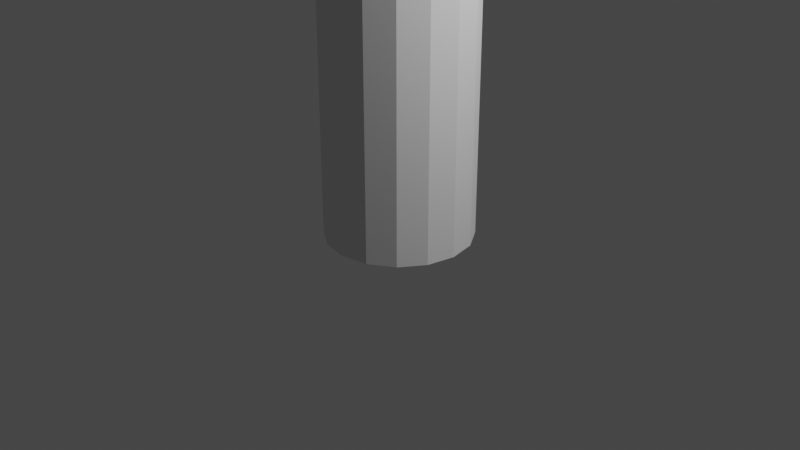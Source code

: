 # Source: log.blend  (saved by Blender 2.80.75; exported with 4.5.12 LTS)
import bpy
from mathutils import Matrix  # noqa: F401  (used for matrix-valued properties, if any)

bpy.ops.wm.read_factory_settings(use_empty=True)
scene = bpy.context.scene
scene.name = 'Scene'

# ---- collections
col_collection = bpy.data.collections.new('Collection'); scene.collection.children.link(col_collection)

# ---- world
world_world = bpy.data.worlds.new('World'); scene.world = world_world
world_world.use_nodes = True; world_world.node_tree.nodes.clear()
_N = world_world.node_tree.nodes; _L = world_world.node_tree.links
n0 = _N.new('ShaderNodeOutputWorld'); n0.name = 'World Output'; n0.location = (300, 300)
n1 = _N.new('ShaderNodeBackground'); n1.name = 'Background'; n1.location = (10, 300)
n1.inputs[0].default_value = (0.05088, 0.05088, 0.05088, 1.0)
_L.new(n1.outputs[0], n0.inputs[0])
n0.is_active_output = True
world_world.color = (0.05088, 0.05088, 0.05088)
world_world.use_sun_shadow = False
world_world.sun_shadow_jitter_overblur = 0.0

# ---- cameras
cam_camera = bpy.data.cameras.new('Camera')
cam_camera.clip_end = 100.0
cam_camera.ortho_scale = 7.314

# ---- lights
light_light = bpy.data.lights.new('Light', 'POINT')
light_light.transmission_factor = 0.0
light_light.energy = 1000.0
light_light.shadow_soft_size = 0.1
light_light.shadow_maximum_resolution = 0.006
light_light.use_absolute_resolution = True

# ---- meshes
me_cylinder_003 = bpy.data.meshes.new('Cylinder.003')
me_cylinder_003.from_pydata([(-1.114e-08, 0.9389, -1.0), (-1.114e-08, 0.9389, 1.0), (0.3593, 0.8674, -1.0), (0.3593, 0.8674, 1.0), (0.6639, 0.6639, -1.0), (0.6639, 0.6639, 1.0), (0.8674, 0.3593, -1.0), (0.8674, 0.3593, 1.0), (0.9389, -4.418e-08, -1.0), (0.9389, -4.418e-08, 1.0), (0.8674, -0.3593, -1.0), (0.8674, -0.3593, 1.0), (0.6639, -0.6639, -1.0), (0.6639, -0.6639, 1.0), (0.3593, -0.8674, -1.0), (0.3593, -0.8674, 1.0), (1.413e-07, -0.9389, -1.0), (1.413e-07, -0.9389, 1.0), (-0.3593, -0.8674, -1.0), (-0.3593, -0.8674, 1.0), (-0.6639, -0.6639, -1.0), (-0.6639, -0.6639, 1.0), (-0.8674, -0.3593, -1.0), (-0.8674, -0.3593, 1.0), (-0.9389, 7.749e-09, -1.0), (-0.9389, 7.749e-09, 1.0), (-0.8674, 0.3593, -1.0), (-0.8674, 0.3593, 1.0), (-0.6639, 0.6639, -1.0), (-0.6639, 0.6639, 1.0), (-0.3593, 0.8674, -1.0), (-0.3593, 0.8674, 1.0), (0.0, 1.0, -1.0), (0.3827, 0.9239, -1.0), (0.3827, 0.9239, 1.0), (0.0, 1.0, 1.0), (0.7071, 0.7071, -1.0), (0.7071, 0.7071, 1.0), (0.9239, 0.3827, -1.0), (0.9239, 0.3827, 1.0), (1.0, -4.371e-08, -1.0), (1.0, -4.371e-08, 1.0), (0.9239, -0.3827, -1.0), (0.9239, -0.3827, 1.0), (0.7071, -0.7071, -1.0), (0.7071, -0.7071, 1.0), (0.3827, -0.9239, -1.0), (0.3827, -0.9239, 1.0), (1.51e-07, -1.0, -1.0), (1.51e-07, -1.0, 1.0), (-0.3827, -0.9239, -1.0), (-0.3827, -0.9239, 1.0), (-0.7071, -0.7071, -1.0), (-0.7071, -0.7071, 1.0), (-0.9239, -0.3827, -1.0), (-0.9239, -0.3827, 1.0), (-1.0, 1.192e-08, -1.0), (-1.0, 1.192e-08, 1.0), (-0.9239, 0.3827, -1.0), (-0.9239, 0.3827, 1.0), (-0.7071, 0.7071, -1.0), (-0.7071, 0.7071, 1.0), (-0.3827, 0.9239, -1.0), (-0.3827, 0.9239, 1.0), (0.3593, 0.8674, 0.988), (-1.063e-08, 0.9389, 0.988), (0.6639, 0.6639, 0.988), (0.8674, 0.3593, 0.988), (0.9389, -4.418e-08, 0.988), (0.8674, -0.3593, 0.988), (0.6639, -0.6639, 0.988), (0.3593, -0.8674, 0.988), (1.418e-07, -0.9389, 0.988), (-0.3593, -0.8674, 0.988), (-0.6639, -0.6639, 0.988), (-0.8674, -0.3593, 0.988), (-0.9389, 7.749e-09, 0.988), (-0.8674, 0.3593, 0.988), (-0.6639, 0.6639, 0.988), (-0.3593, 0.8674, 0.988), (-4.532e-09, 0.9389, -0.9844), (0.3593, 0.8674, -0.9844), (0.6639, 0.6639, -0.9844), (0.8674, 0.3593, -0.9844), (0.9389, -4.418e-08, -0.9844), (0.8674, -0.3593, -0.9844), (0.6639, -0.6639, -0.9844), (0.3593, -0.8674, -0.9844), (1.479e-07, -0.9389, -0.9844), (-0.3593, -0.8674, -0.9844), (-0.6639, -0.6639, -0.9844), (-0.8674, -0.3593, -0.9844), (-0.9389, 7.749e-09, -0.9844), (-0.8674, 0.3593, -0.9844), (-0.6639, 0.6639, -0.9844), (-0.3593, 0.8674, -0.9844), (0.0, 1.0, 0.3422), (0.3827, 0.9239, 0.3422), (0.7071, 0.7071, 0.3422), (0.9239, 0.3827, 0.3422), (1.0, -4.371e-08, 0.3422), (0.9239, -0.3827, 0.3422), (0.7071, -0.7071, 0.3422), (0.3827, -0.9239, 0.3422), (1.51e-07, -1.0, 0.3422), (-0.3827, -0.9239, 0.3422), (-0.7071, -0.7071, 0.3422), (-0.9239, -0.3827, 0.3422), (-1.0, 1.192e-08, 0.3422), (-0.9239, 0.3827, 0.3422), (-0.7071, 0.7071, 0.3422), (-0.3827, 0.9239, 0.3422), (0.3827, 0.9239, 0.08432), (0.7071, 0.7071, 0.08432), (0.9239, 0.3827, 0.08432), (1.0, -4.371e-08, 0.08432), (0.9239, -0.3827, 0.08432), (0.7071, -0.7071, 0.08432), (0.3827, -0.9239, 0.08432), (1.51e-07, -1.0, 0.08432), (-0.3827, -0.9239, 0.08432), (-0.7071, -0.7071, 0.08432), (-0.9239, -0.3827, 0.08432), (-1.0, 1.192e-08, 0.08432), (-0.9239, 0.3827, 0.08432), (-0.7071, 0.7071, 0.08432), (-0.3827, 0.9239, 0.08432), (0.0, 1.0, 0.08432), (0.3827, 0.9239, -0.147), (0.7071, 0.7071, -0.147), (0.9239, 0.3827, -0.147), (1.0, -4.371e-08, -0.147), (0.9239, -0.3827, -0.147), (0.7071, -0.7071, -0.147), (0.3827, -0.9239, -0.147), (1.51e-07, -1.0, -0.147), (-0.3827, -0.9239, -0.147), (-0.7071, -0.7071, -0.147), (-0.9239, -0.3827, -0.147), (-1.0, 1.192e-08, -0.147), (-0.9239, 0.3827, -0.147), (-0.7071, 0.7071, -0.147), (-0.3827, 0.9239, -0.147), (0.0, 1.0, -0.147), (0.3827, 0.9239, -0.3085), (0.7071, 0.7071, -0.3085), (0.9239, 0.3827, -0.3085), (1.0, -4.371e-08, -0.3085), (0.9239, -0.3827, -0.3085), (0.7071, -0.7071, -0.3085), (0.3827, -0.9239, -0.3085), (1.51e-07, -1.0, -0.3085), (-0.3827, -0.9239, -0.3085), (-0.7071, -0.7071, -0.3085), (-0.9239, -0.3827, -0.3085), (-1.0, 1.192e-08, -0.3085), (-0.9239, 0.3827, -0.3085), (-0.7071, 0.7071, -0.3085), (-0.3827, 0.9239, -0.3085), (0.0, 1.0, -0.3085), (-0.667, 0.667, -0.147), (-0.3512, 0.8767, -0.147), (-0.8715, 0.361, -0.147), (-0.9433, 7.535e-09, -0.147), (-0.8682, -0.3716, -0.147), (-0.9433, -0.00161, -0.3085), (-0.8715, 0.361, -0.3085), (-0.6659, 0.6681, -0.3085)], [], [(96, 35, 34, 97), (97, 34, 37, 98), (98, 37, 39, 99), (99, 39, 41, 100), (100, 41, 43, 101), (101, 43, 45, 102), (102, 45, 47, 103), (103, 47, 49, 104), (104, 49, 51, 105), (105, 51, 53, 106), (106, 53, 55, 107), (107, 55, 57, 108), (108, 57, 59, 109), (109, 59, 61, 110), (15, 13, 70, 71), (110, 61, 63, 111), (111, 63, 35, 96), (28, 30, 95, 94), (2, 0, 32, 33), (1, 3, 34, 35), (4, 2, 33, 36), (3, 5, 37, 34), (6, 4, 36, 38), (5, 7, 39, 37), (8, 6, 38, 40), (7, 9, 41, 39), (10, 8, 40, 42), (9, 11, 43, 41), (12, 10, 42, 44), (11, 13, 45, 43), (14, 12, 44, 46), (13, 15, 47, 45), (16, 14, 46, 48), (15, 17, 49, 47), (18, 16, 48, 50), (17, 19, 51, 49), (20, 18, 50, 52), (19, 21, 53, 51), (22, 20, 52, 54), (21, 23, 55, 53), (24, 22, 54, 56), (23, 25, 57, 55), (26, 24, 56, 58), (25, 27, 59, 57), (28, 26, 58, 60), (27, 29, 61, 59), (30, 28, 60, 62), (29, 31, 63, 61), (0, 30, 62, 32), (31, 1, 35, 63), (64, 65, 79, 78, 77, 76, 75, 74, 73, 72, 71, 70, 69, 68, 67, 66), (23, 21, 74, 75), (31, 29, 78, 79), (9, 7, 67, 68), (17, 15, 71, 72), (25, 23, 75, 76), (3, 1, 65, 64), (1, 31, 79, 65), (11, 9, 68, 69), (19, 17, 72, 73), (27, 25, 76, 77), (5, 3, 64, 66), (13, 11, 69, 70), (21, 19, 73, 74), (29, 27, 77, 78), (7, 5, 66, 67), (80, 81, 82, 83, 84, 85, 86, 87, 88, 89, 90, 91, 92, 93, 94, 95), (6, 8, 84, 83), (14, 16, 88, 87), (22, 24, 92, 91), (0, 2, 81, 80), (30, 0, 80, 95), (8, 10, 85, 84), (16, 18, 89, 88), (24, 26, 93, 92), (2, 4, 82, 81), (10, 12, 86, 85), (18, 20, 90, 89), (26, 28, 94, 93), (4, 6, 83, 82), (12, 14, 87, 86), (20, 22, 91, 90), (126, 111, 96, 127), (125, 110, 111, 126), (124, 109, 110, 125), (123, 108, 109, 124), (122, 107, 108, 123), (121, 106, 107, 122), (120, 105, 106, 121), (119, 104, 105, 120), (118, 103, 104, 119), (117, 102, 103, 118), (116, 101, 102, 117), (115, 100, 101, 116), (114, 99, 100, 115), (113, 98, 99, 114), (112, 97, 98, 113), (127, 96, 97, 112), (143, 127, 112, 128), (128, 112, 113, 129), (129, 113, 114, 130), (130, 114, 115, 131), (131, 115, 116, 132), (132, 116, 117, 133), (133, 117, 118, 134), (134, 118, 119, 135), (135, 119, 120, 136), (136, 120, 121, 137), (137, 121, 122, 138), (138, 122, 123, 139), (139, 123, 124, 140), (140, 124, 125, 141), (141, 125, 126, 142), (142, 126, 127, 143), (158, 142, 143, 159), (142, 157, 167, 161), (141, 142, 161, 160), (157, 156, 166, 167), (139, 140, 162, 163), (153, 137, 138, 154), (152, 136, 137, 153), (151, 135, 136, 152), (150, 134, 135, 151), (149, 133, 134, 150), (148, 132, 133, 149), (147, 131, 132, 148), (146, 130, 131, 147), (145, 129, 130, 146), (144, 128, 129, 145), (159, 143, 128, 144), (32, 159, 144, 33), (33, 144, 145, 36), (36, 145, 146, 38), (38, 146, 147, 40), (40, 147, 148, 42), (42, 148, 149, 44), (44, 149, 150, 46), (46, 150, 151, 48), (48, 151, 152, 50), (50, 152, 153, 52), (52, 153, 154, 54), (54, 154, 155, 56), (56, 155, 156, 58), (58, 156, 157, 60), (60, 157, 158, 62), (62, 158, 159, 32), (158, 157, 142), (154, 138, 155), (167, 160, 161), (166, 162, 160, 167), (165, 163, 162, 166), (164, 163, 165), (138, 139, 163, 164), (140, 141, 160, 162), (156, 155, 165, 166), (155, 138, 164, 165)])
_uv = me_cylinder_003.uv_layers.new(name='UVMap')
_uv.uv.foreach_set('vector', [1.0, 0.8356, 1.0, 1.0, 0.9375, 1.0, 0.9375, 0.8356, 0.9375, 0.8356, 0.9375, 1.0, 0.875, 1.0, 0.875, 0.8356, 0.875, 0.8356, 0.875, 1.0, 0.8125, 1.0, 0.8125, 0.8356, 0.8125, 0.8356, 0.8125, 1.0, 0.75, 1.0, 0.75, 0.8356, 0.75, 0.8356, 0.75, 1.0, 0.6875, 1.0, 0.6875, 0.8356, 0.6875, 0.8356, 0.6875, 1.0, 0.625, 1.0, 0.625, 0.8356, 0.625, 0.8356, 0.625, 1.0, 0.5625, 1.0, 0.5625, 0.8356, 0.5625, 0.8356, 0.5625, 1.0, 0.5, 1.0, 0.5, 0.8356, 0.5, 0.8356, 0.5, 1.0, 0.4375, 1.0, 0.4375, 0.8356, 0.4375, 0.8356, 0.4375, 1.0, 0.375, 1.0, 0.375, 0.8356, 0.375, 0.8356, 0.375, 1.0, 0.3125, 1.0, 0.3125, 0.8356, 0.3125, 0.8356, 0.3125, 1.0, 0.25, 1.0, 0.25, 0.8356, 0.25, 0.8356, 0.25, 1.0, 0.1875, 1.0, 0.1875, 0.8356, 0.1875, 0.8356, 0.1875, 1.0, 0.125, 1.0, 0.125, 0.8356, 0.3362, 0.04181, 0.4093, 0.09066, 0.4093, 0.09066, 0.3362, 0.04181, 0.125, 0.8356, 0.125, 1.0, 0.0625, 1.0, 0.0625, 0.8356, 0.0625, 0.8356, 0.0625, 1.0, 0.0, 1.0, 0.0, 0.8356, 0.5907, 0.4093, 0.6638, 0.4582, 0.6638, 0.4582, 0.5907, 0.4093, 0.8362, 0.4582, 0.75, 0.4753, 0.75, 0.49, 0.8418, 0.4717, 0.25, 0.4753, 0.3362, 0.4582, 0.3418, 0.4717, 0.25, 0.49, 0.9093, 0.4093, 0.8362, 0.4582, 0.8418, 0.4717, 0.9197, 0.4197, 0.3362, 0.4582, 0.4093, 0.4093, 0.4197, 0.4197, 0.3418, 0.4717, 0.9582, 0.3362, 0.9093, 0.4093, 0.9197, 0.4197, 0.9717, 0.3418, 0.4093, 0.4093, 0.4582, 0.3362, 0.4717, 0.3418, 0.4197, 0.4197, 0.9753, 0.25, 0.9582, 0.3362, 0.9717, 0.3418, 0.99, 0.25, 0.4582, 0.3362, 0.4753, 0.25, 0.49, 0.25, 0.4717, 0.3418, 0.9582, 0.1638, 0.9753, 0.25, 0.99, 0.25, 0.9717, 0.1582, 0.4753, 0.25, 0.4582, 0.1638, 0.4717, 0.1582, 0.49, 0.25, 0.9093, 0.09066, 0.9582, 0.1638, 0.9717, 0.1582, 0.9197, 0.08029, 0.4582, 0.1638, 0.4093, 0.09066, 0.4197, 0.08029, 0.4717, 0.1582, 0.8362, 0.04181, 0.9093, 0.09066, 0.9197, 0.08029, 0.8418, 0.02827, 0.4093, 0.09066, 0.3362, 0.04181, 0.3418, 0.02827, 0.4197, 0.08029, 0.75, 0.02466, 0.8362, 0.04181, 0.8418, 0.02827, 0.75, 0.01, 0.3362, 0.04181, 0.25, 0.02466, 0.25, 0.01, 0.3418, 0.02827, 0.6638, 0.04181, 0.75, 0.02466, 0.75, 0.01, 0.6582, 0.02827, 0.25, 0.02466, 0.1638, 0.04181, 0.1582, 0.02827, 0.25, 0.01, 0.5907, 0.09066, 0.6638, 0.04181, 0.6582, 0.02827, 0.5803, 0.08029, 0.1638, 0.04181, 0.09066, 0.09066, 0.08029, 0.08029, 0.1582, 0.02827, 0.5418, 0.1638, 0.5907, 0.09066, 0.5803, 0.08029, 0.5283, 0.1582, 0.09066, 0.09066, 0.04181, 0.1638, 0.02827, 0.1582, 0.08029, 0.08029, 0.5247, 0.25, 0.5418, 0.1638, 0.5283, 0.1582, 0.51, 0.25, 0.04181, 0.1638, 0.02466, 0.25, 0.01, 0.25, 0.02827, 0.1582, 0.5418, 0.3362, 0.5247, 0.25, 0.51, 0.25, 0.5283, 0.3418, 0.02466, 0.25, 0.04181, 0.3362, 0.02827, 0.3418, 0.01, 0.25, 0.5907, 0.4093, 0.5418, 0.3362, 0.5283, 0.3418, 0.5803, 0.4197, 0.04181, 0.3362, 0.09066, 0.4093, 0.08029, 0.4197, 0.02827, 0.3418, 0.6638, 0.4582, 0.5907, 0.4093, 0.5803, 0.4197, 0.6582, 0.4717, 0.09066, 0.4093, 0.1638, 0.4582, 0.1582, 0.4717, 0.08029, 0.4197, 0.75, 0.4753, 0.6638, 0.4582, 0.6582, 0.4717, 0.75, 0.49, 0.1638, 0.4582, 0.25, 0.4753, 0.25, 0.49, 0.1582, 0.4717, 0.3362, 0.4582, 0.25, 0.4753, 0.1638, 0.4582, 0.09066, 0.4093, 0.04181, 0.3362, 0.02466, 0.25, 0.04181, 0.1638, 0.09066, 0.09066, 0.1638, 0.04181, 0.25, 0.02466, 0.3362, 0.04181, 0.4093, 0.09066, 0.4582, 0.1638, 0.4753, 0.25, 0.4582, 0.3362, 0.4093, 0.4093, 0.04181, 0.1638, 0.09066, 0.09066, 0.09066, 0.09066, 0.04181, 0.1638, 0.1638, 0.4582, 0.09066, 0.4093, 0.09066, 0.4093, 0.1638, 0.4582, 0.4753, 0.25, 0.4582, 0.3362, 0.4582, 0.3362, 0.4753, 0.25, 0.25, 0.02466, 0.3362, 0.04181, 0.3362, 0.04181, 0.25, 0.02466, 0.02466, 0.25, 0.04181, 0.1638, 0.04181, 0.1638, 0.02466, 0.25, 0.3362, 0.4582, 0.25, 0.4753, 0.25, 0.4753, 0.3362, 0.4582, 0.25, 0.4753, 0.1638, 0.4582, 0.1638, 0.4582, 0.25, 0.4753, 0.4582, 0.1638, 0.4753, 0.25, 0.4753, 0.25, 0.4582, 0.1638, 0.1638, 0.04181, 0.25, 0.02466, 0.25, 0.02466, 0.1638, 0.04181, 0.04181, 0.3362, 0.02466, 0.25, 0.02466, 0.25, 0.04181, 0.3362, 0.4093, 0.4093, 0.3362, 0.4582, 0.3362, 0.4582, 0.4093, 0.4093, 0.4093, 0.09066, 0.4582, 0.1638, 0.4582, 0.1638, 0.4093, 0.09066, 0.09066, 0.09066, 0.1638, 0.04181, 0.1638, 0.04181, 0.09066, 0.09066, 0.09066, 0.4093, 0.04181, 0.3362, 0.04181, 0.3362, 0.09066, 0.4093, 0.4582, 0.3362, 0.4093, 0.4093, 0.4093, 0.4093, 0.4582, 0.3362, 0.75, 0.4753, 0.8362, 0.4582, 0.9093, 0.4093, 0.9582, 0.3362, 0.9753, 0.25, 0.9582, 0.1638, 0.9093, 0.09066, 0.8362, 0.04181, 0.75, 0.02466, 0.6638, 0.04181, 0.5907, 0.09066, 0.5418, 0.1638, 0.5247, 0.25, 0.5418, 0.3362, 0.5907, 0.4093, 0.6638, 0.4582, 0.9582, 0.3362, 0.9753, 0.25, 0.9753, 0.25, 0.9582, 0.3362, 0.8362, 0.04181, 0.75, 0.02466, 0.75, 0.02466, 0.8362, 0.04181, 0.5418, 0.1638, 0.5247, 0.25, 0.5247, 0.25, 0.5418, 0.1638, 0.75, 0.4753, 0.8362, 0.4582, 0.8362, 0.4582, 0.75, 0.4753, 0.6638, 0.4582, 0.75, 0.4753, 0.75, 0.4753, 0.6638, 0.4582, 0.9753, 0.25, 0.9582, 0.1638, 0.9582, 0.1638, 0.9753, 0.25, 0.75, 0.02466, 0.6638, 0.04181, 0.6638, 0.04181, 0.75, 0.02466, 0.5247, 0.25, 0.5418, 0.3362, 0.5418, 0.3362, 0.5247, 0.25, 0.8362, 0.4582, 0.9093, 0.4093, 0.9093, 0.4093, 0.8362, 0.4582, 0.9582, 0.1638, 0.9093, 0.09066, 0.9093, 0.09066, 0.9582, 0.1638, 0.6638, 0.04181, 0.5907, 0.09066, 0.5907, 0.09066, 0.6638, 0.04181, 0.5418, 0.3362, 0.5907, 0.4093, 0.5907, 0.4093, 0.5418, 0.3362, 0.9093, 0.4093, 0.9582, 0.3362, 0.9582, 0.3362, 0.9093, 0.4093, 0.9093, 0.09066, 0.8362, 0.04181, 0.8362, 0.04181, 0.9093, 0.09066, 0.5907, 0.09066, 0.5418, 0.1638, 0.5418, 0.1638, 0.5907, 0.09066, 0.0625, 0.7711, 0.0625, 0.8356, 0.0, 0.8356, 0.0, 0.7711, 0.125, 0.7711, 0.125, 0.8356, 0.0625, 0.8356, 0.0625, 0.7711, 0.1875, 0.7711, 0.1875, 0.8356, 0.125, 0.8356, 0.125, 0.7711, 0.25, 0.7711, 0.25, 0.8356, 0.1875, 0.8356, 0.1875, 0.7711, 0.3125, 0.7711, 0.3125, 0.8356, 0.25, 0.8356, 0.25, 0.7711, 0.375, 0.7711, 0.375, 0.8356, 0.3125, 0.8356, 0.3125, 0.7711, 0.4375, 0.7711, 0.4375, 0.8356, 0.375, 0.8356, 0.375, 0.7711, 0.5, 0.7711, 0.5, 0.8356, 0.4375, 0.8356, 0.4375, 0.7711, 0.5625, 0.7711, 0.5625, 0.8356, 0.5, 0.8356, 0.5, 0.7711, 0.625, 0.7711, 0.625, 0.8356, 0.5625, 0.8356, 0.5625, 0.7711, 0.6875, 0.7711, 0.6875, 0.8356, 0.625, 0.8356, 0.625, 0.7711, 0.75, 0.7711, 0.75, 0.8356, 0.6875, 0.8356, 0.6875, 0.7711, 0.8125, 0.7711, 0.8125, 0.8356, 0.75, 0.8356, 0.75, 0.7711, 0.875, 0.7711, 0.875, 0.8356, 0.8125, 0.8356, 0.8125, 0.7711, 0.9375, 0.7711, 0.9375, 0.8356, 0.875, 0.8356, 0.875, 0.7711, 1.0, 0.7711, 1.0, 0.8356, 0.9375, 0.8356, 0.9375, 0.7711, 1.0, 0.7133, 1.0, 0.7711, 0.9375, 0.7711, 0.9375, 0.7133, 0.9375, 0.7133, 0.9375, 0.7711, 0.875, 0.7711, 0.875, 0.7133, 0.875, 0.7133, 0.875, 0.7711, 0.8125, 0.7711, 0.8125, 0.7133, 0.8125, 0.7133, 0.8125, 0.7711, 0.75, 0.7711, 0.75, 0.7133, 0.75, 0.7133, 0.75, 0.7711, 0.6875, 0.7711, 0.6875, 0.7133, 0.6875, 0.7133, 0.6875, 0.7711, 0.625, 0.7711, 0.625, 0.7133, 0.625, 0.7133, 0.625, 0.7711, 0.5625, 0.7711, 0.5625, 0.7133, 0.5625, 0.7133, 0.5625, 0.7711, 0.5, 0.7711, 0.5, 0.7133, 0.5, 0.7133, 0.5, 0.7711, 0.4375, 0.7711, 0.4375, 0.7133, 0.4375, 0.7133, 0.4375, 0.7711, 0.375, 0.7711, 0.375, 0.7133, 0.375, 0.7133, 0.375, 0.7711, 0.3125, 0.7711, 0.3125, 0.7133, 0.3125, 0.7133, 0.3125, 0.7711, 0.25, 0.7711, 0.25, 0.7133, 0.25, 0.7133, 0.25, 0.7711, 0.1875, 0.7711, 0.1875, 0.7133, 0.1875, 0.7133, 0.1875, 0.7711, 0.125, 0.7711, 0.125, 0.7133, 0.125, 0.7133, 0.125, 0.7711, 0.0625, 0.7711, 0.0625, 0.7133, 0.0625, 0.7133, 0.0625, 0.7711, 0.0, 0.7711, 0.0, 0.7133, 0.0625, 0.6729, 0.0625, 0.7133, 0.0, 0.7133, 0.0, 0.6729, 0.0625, 0.7133, 0.125, 0.6729, 0.125, 0.6729, 0.0625, 0.7133, 0.125, 0.7133, 0.0625, 0.7133, 0.0625, 0.7133, 0.125, 0.7133, 0.125, 0.6729, 0.1875, 0.6729, 0.1875, 0.6729, 0.125, 0.6729, 0.25, 0.7133, 0.1875, 0.7133, 0.1875, 0.7133, 0.25, 0.7133, 0.375, 0.6729, 0.375, 0.7133, 0.3125, 0.7133, 0.3125, 0.6729, 0.4375, 0.6729, 0.4375, 0.7133, 0.375, 0.7133, 0.375, 0.6729, 0.5, 0.6729, 0.5, 0.7133, 0.4375, 0.7133, 0.4375, 0.6729, 0.5625, 0.6729, 0.5625, 0.7133, 0.5, 0.7133, 0.5, 0.6729, 0.625, 0.6729, 0.625, 0.7133, 0.5625, 0.7133, 0.5625, 0.6729, 0.6875, 0.6729, 0.6875, 0.7133, 0.625, 0.7133, 0.625, 0.6729, 0.75, 0.6729, 0.75, 0.7133, 0.6875, 0.7133, 0.6875, 0.6729, 0.8125, 0.6729, 0.8125, 0.7133, 0.75, 0.7133, 0.75, 0.6729, 0.875, 0.6729, 0.875, 0.7133, 0.8125, 0.7133, 0.8125, 0.6729, 0.9375, 0.6729, 0.9375, 0.7133, 0.875, 0.7133, 0.875, 0.6729, 1.0, 0.6729, 1.0, 0.7133, 0.9375, 0.7133, 0.9375, 0.6729, 1.0, 0.5, 1.0, 0.6729, 0.9375, 0.6729, 0.9375, 0.5, 0.9375, 0.5, 0.9375, 0.6729, 0.875, 0.6729, 0.875, 0.5, 0.875, 0.5, 0.875, 0.6729, 0.8125, 0.6729, 0.8125, 0.5, 0.8125, 0.5, 0.8125, 0.6729, 0.75, 0.6729, 0.75, 0.5, 0.75, 0.5, 0.75, 0.6729, 0.6875, 0.6729, 0.6875, 0.5, 0.6875, 0.5, 0.6875, 0.6729, 0.625, 0.6729, 0.625, 0.5, 0.625, 0.5, 0.625, 0.6729, 0.5625, 0.6729, 0.5625, 0.5, 0.5625, 0.5, 0.5625, 0.6729, 0.5, 0.6729, 0.5, 0.5, 0.5, 0.5, 0.5, 0.6729, 0.4375, 0.6729, 0.4375, 0.5, 0.4375, 0.5, 0.4375, 0.6729, 0.375, 0.6729, 0.375, 0.5, 0.375, 0.5, 0.375, 0.6729, 0.3125, 0.6729, 0.3125, 0.5, 0.3125, 0.5, 0.3125, 0.6729, 0.25, 0.6729, 0.25, 0.5, 0.25, 0.5, 0.25, 0.6729, 0.1875, 0.6729, 0.1875, 0.5, 0.1875, 0.5, 0.1875, 0.6729, 0.125, 0.6729, 0.125, 0.5, 0.125, 0.5, 0.125, 0.6729, 0.0625, 0.6729, 0.0625, 0.5, 0.0625, 0.5, 0.0625, 0.6729, 0.0, 0.6729, 0.0, 0.5, 0.0625, 0.6729, 0.125, 0.6729, 0.0625, 0.7133, 0.3125, 0.6729, 0.3125, 0.7133, 0.25, 0.6729, 0.125, 0.6729, 0.125, 0.7133, 0.0625, 0.7133, 0.1875, 0.6729, 0.1875, 0.7133, 0.125, 0.7133, 0.125, 0.6729, 0.25, 0.6729, 0.25, 0.7133, 0.1875, 0.7133, 0.1875, 0.6729, 0.3125, 0.7133, 0.25, 0.7133, 0.25, 0.6729, 0.3125, 0.7133, 0.25, 0.7133, 0.25, 0.7133, 0.3125, 0.7133, 0.1875, 0.7133, 0.125, 0.7133, 0.125, 0.7133, 0.1875, 0.7133, 0.1875, 0.6729, 0.25, 0.6729, 0.25, 0.6729, 0.1875, 0.6729, 0.25, 0.6729, 0.3125, 0.7133, 0.3125, 0.7133, 0.25, 0.6729])
me_cylinder_003.use_remesh_preserve_volume = False
me_cylinder_003.use_remesh_preserve_attributes = False
me_cylinder_003.use_mirror_vertex_groups = False
me_cylinder_003.update()

# ---- objects
ob_light = bpy.data.objects.new('Light', light_light)
ob_camera = bpy.data.objects.new('Camera', cam_camera)
ob_cylinder_001 = bpy.data.objects.new('Cylinder.001', me_cylinder_003)

# ---- transforms, parenting, visibility, modifiers, constraints
ob_light.location = (4.076, 1.005, 5.904)
ob_light.rotation_euler = (0.6503, 0.05522, 1.866)
ob_light.lock_rotations_4d = False
ob_light.empty_display_type = 'ARROWS'
ob_light.color = (0.0, 0.0, 0.0, 0.0)
ob_light.lineart.crease_threshold = 0.0
ob_camera.location = (7.359, -6.926, 4.958)
ob_camera.rotation_euler = (1.109, 0.0, 0.8149)
ob_camera.lock_rotations_4d = False
ob_camera.empty_display_type = 'ARROWS'
ob_camera.color = (0.0, 0.0, 0.0, 0.0)
ob_camera.display_type = 'WIRE'
ob_camera.lineart.crease_threshold = 0.0
ob_cylinder_001.location = (0.0, 0.0, 1.37)
ob_cylinder_001.scale = (0.7726, 0.7726, 1.511)
ob_cylinder_001.lineart.crease_threshold = 0.0

# ---- collection membership
col_collection.objects.link(ob_light)
col_collection.objects.link(ob_camera)
col_collection.objects.link(ob_cylinder_001)

# ---- scene / render settings (as saved in the file)
scene.camera = ob_camera
scene.frame_start = 1; scene.frame_end = 250; scene.frame_set(1)
scene.render.engine = 'BLENDER_EEVEE_NEXT'
scene.cycles.use_denoising = False
scene.cycles.samples = 128
scene.cycles.sampling_pattern = 'TABULATED_SOBOL'
scene.cycles.use_adaptive_sampling = False
scene.cycles.use_light_tree = False
scene.view_settings.view_transform = 'Filmic'
bpy.context.view_layer.update()
